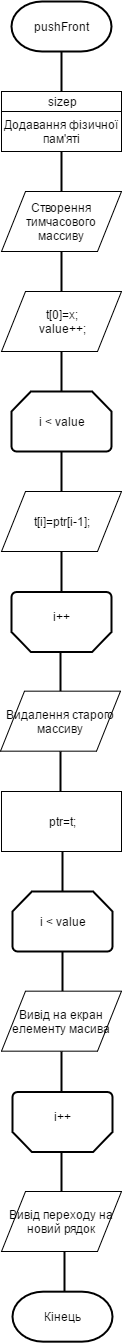

The diagram above was exported from draw.io. Its source (the exported page's mxGraphModel, read from the mxfile embedded in the PNG):
<mxGraphModel dx="1122" dy="491" grid="1" gridSize="10" guides="1" tooltips="1" connect="1" arrows="1" fold="1" page="1" pageScale="1" pageWidth="826" pageHeight="1169" background="#ffffff" math="0" shadow="0">
  <root>
    <mxCell id="0" />
    <mxCell id="1" parent="0" />
    <mxCell id="2" value="pushFront" style="strokeWidth=2;html=1;shape=mxgraph.flowchart.terminator;whiteSpace=wrap;" vertex="1" parent="1">
      <mxGeometry x="400" y="10" width="100" height="50" as="geometry" />
    </mxCell>
    <mxCell id="3" value="" style="line;strokeWidth=2;direction=south;html=1;" vertex="1" parent="1">
      <mxGeometry x="445" y="60" width="10" height="40" as="geometry" />
    </mxCell>
    <mxCell id="4" value="Додавання фізичної пам'яті" style="whiteSpace=wrap;html=1;" vertex="1" parent="1">
      <mxGeometry x="390" y="120" width="120" height="40" as="geometry" />
    </mxCell>
    <mxCell id="5" value="sizep" style="whiteSpace=wrap;html=1;" vertex="1" parent="1">
      <mxGeometry x="390" y="100" width="120" height="20" as="geometry" />
    </mxCell>
    <mxCell id="6" value="" style="line;strokeWidth=2;direction=south;html=1;" vertex="1" parent="1">
      <mxGeometry x="445" y="260" width="10" height="40" as="geometry" />
    </mxCell>
    <mxCell id="7" value="&lt;span&gt;Створення тимчасового массиву&lt;/span&gt;" style="shape=parallelogram;whiteSpace=wrap;html=1;" vertex="1" parent="1">
      <mxGeometry x="390" y="200" width="120" height="60" as="geometry" />
    </mxCell>
    <mxCell id="8" value="" style="line;strokeWidth=2;direction=south;html=1;" vertex="1" parent="1">
      <mxGeometry x="445" y="160" width="10" height="40" as="geometry" />
    </mxCell>
    <mxCell id="9" value="" style="line;strokeWidth=2;direction=south;html=1;" vertex="1" parent="1">
      <mxGeometry x="445" y="360" width="10" height="40" as="geometry" />
    </mxCell>
    <mxCell id="10" value="t[0]=x;&lt;br&gt;&lt;div&gt;value++;&lt;br&gt;&lt;/div&gt;" style="shape=parallelogram;whiteSpace=wrap;html=1;" vertex="1" parent="1">
      <mxGeometry x="390" y="300" width="120" height="60" as="geometry" />
    </mxCell>
    <mxCell id="12" value="i &amp;lt; value" style="strokeWidth=2;html=1;shape=mxgraph.flowchart.loop_limit;whiteSpace=wrap;" vertex="1" parent="1">
      <mxGeometry x="400" y="400" width="100" height="60" as="geometry" />
    </mxCell>
    <mxCell id="13" value="" style="line;strokeWidth=2;direction=south;html=1;" vertex="1" parent="1">
      <mxGeometry x="445" y="460" width="10" height="40" as="geometry" />
    </mxCell>
    <mxCell id="14" value="" style="line;strokeWidth=2;direction=south;html=1;" vertex="1" parent="1">
      <mxGeometry x="445" y="560" width="10" height="40" as="geometry" />
    </mxCell>
    <mxCell id="15" value="&lt;div&gt;t[i]=ptr[i-1];&lt;br&gt;&lt;/div&gt;" style="shape=parallelogram;whiteSpace=wrap;html=1;" vertex="1" parent="1">
      <mxGeometry x="390" y="500" width="120" height="60" as="geometry" />
    </mxCell>
    <mxCell id="16" value="" style="strokeWidth=2;html=1;shape=mxgraph.flowchart.loop_limit;whiteSpace=wrap;direction=west;" vertex="1" parent="1">
      <mxGeometry x="400" y="600.5" width="100" height="60" as="geometry" />
    </mxCell>
    <mxCell id="17" value="i++" style="text;html=1;resizable=0;points=[];autosize=1;align=left;verticalAlign=top;spacingTop=-4;" vertex="1" parent="1">
      <mxGeometry x="440" y="615.8333333333333" width="30" height="20" as="geometry" />
    </mxCell>
    <mxCell id="18" value="" style="line;strokeWidth=2;direction=south;html=1;" vertex="1" parent="1">
      <mxGeometry x="444" y="660" width="10" height="40" as="geometry" />
    </mxCell>
    <mxCell id="19" value="Видалення старого массиву&lt;br&gt;" style="shape=parallelogram;whiteSpace=wrap;html=1;" vertex="1" parent="1">
      <mxGeometry x="389" y="699.6666666666666" width="120" height="60" as="geometry" />
    </mxCell>
    <mxCell id="20" value="" style="line;strokeWidth=2;direction=south;html=1;" vertex="1" parent="1">
      <mxGeometry x="444" y="760" width="10" height="40" as="geometry" />
    </mxCell>
    <mxCell id="21" value="ptr=t;" style="whiteSpace=wrap;html=1;" vertex="1" parent="1">
      <mxGeometry x="390" y="800" width="120" height="60" as="geometry" />
    </mxCell>
    <mxCell id="22" value="" style="line;strokeWidth=2;direction=south;html=1;" vertex="1" parent="1">
      <mxGeometry x="446" y="860" width="10" height="40" as="geometry" />
    </mxCell>
    <mxCell id="23" value="i &amp;lt; value" style="strokeWidth=2;html=1;shape=mxgraph.flowchart.loop_limit;whiteSpace=wrap;" vertex="1" parent="1">
      <mxGeometry x="401" y="900" width="100" height="60" as="geometry" />
    </mxCell>
    <mxCell id="24" value="" style="line;strokeWidth=2;direction=south;html=1;" vertex="1" parent="1">
      <mxGeometry x="446" y="960" width="10" height="40" as="geometry" />
    </mxCell>
    <mxCell id="25" value="Вивід на екран елементу масива&lt;br&gt;" style="shape=parallelogram;whiteSpace=wrap;html=1;" vertex="1" parent="1">
      <mxGeometry x="390" y="999.6666666666665" width="120" height="60" as="geometry" />
    </mxCell>
    <mxCell id="26" value="" style="line;strokeWidth=2;direction=south;html=1;" vertex="1" parent="1">
      <mxGeometry x="445" y="1060" width="10" height="40" as="geometry" />
    </mxCell>
    <mxCell id="27" value="" style="strokeWidth=2;html=1;shape=mxgraph.flowchart.loop_limit;whiteSpace=wrap;direction=west;" vertex="1" parent="1">
      <mxGeometry x="401" y="1100.5" width="100" height="60" as="geometry" />
    </mxCell>
    <mxCell id="28" value="i++" style="text;html=1;resizable=0;points=[];autosize=1;align=left;verticalAlign=top;spacingTop=-4;" vertex="1" parent="1">
      <mxGeometry x="441" y="1115.8333333333333" width="30" height="20" as="geometry" />
    </mxCell>
    <mxCell id="29" value="" style="line;strokeWidth=2;direction=south;html=1;" vertex="1" parent="1">
      <mxGeometry x="445" y="1160" width="10" height="40" as="geometry" />
    </mxCell>
    <mxCell id="30" value="Вивід переходу на новий рядок" style="shape=parallelogram;whiteSpace=wrap;html=1;" vertex="1" parent="1">
      <mxGeometry x="390" y="1200" width="120" height="60" as="geometry" />
    </mxCell>
    <mxCell id="31" value="" style="line;strokeWidth=2;direction=south;html=1;" vertex="1" parent="1">
      <mxGeometry x="448" y="1260.3333333333335" width="10" height="40" as="geometry" />
    </mxCell>
    <mxCell id="32" value="Кінець" style="strokeWidth=2;html=1;shape=mxgraph.flowchart.terminator;whiteSpace=wrap;" vertex="1" parent="1">
      <mxGeometry x="401" y="1300.1666666666667" width="100" height="50" as="geometry" />
    </mxCell>
  </root>
</mxGraphModel>